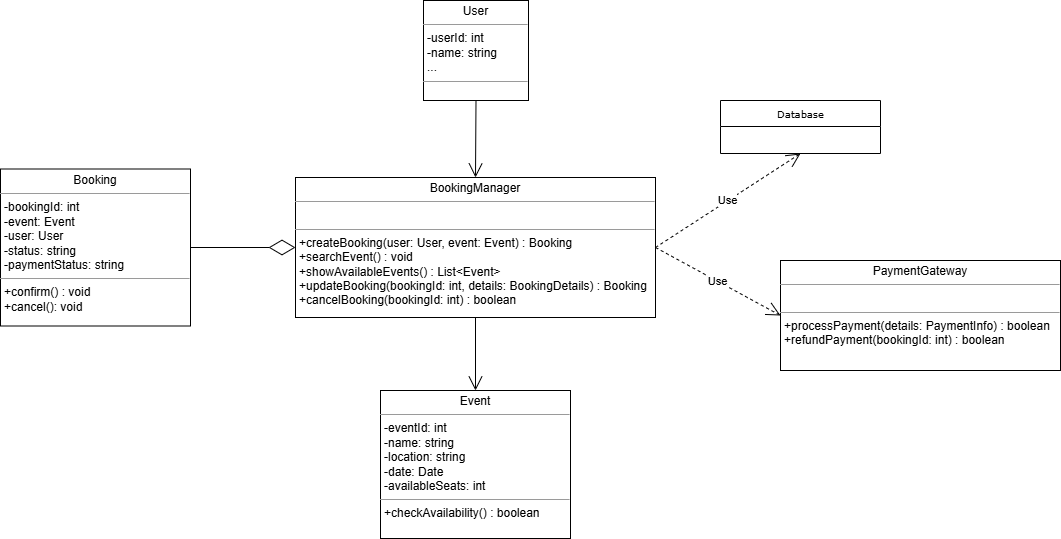

The diagram above was exported from draw.io. Its source (the exported page's mxGraphModel, read from the mxfile embedded in the PNG):
<mxGraphModel dx="1722" dy="439" grid="1" gridSize="10" guides="1" tooltips="1" connect="1" arrows="1" fold="1" page="1" pageScale="1" pageWidth="850" pageHeight="1100" background="none" math="0" shadow="0">
  <root>
    <mxCell id="0" />
    <mxCell id="1" parent="0" />
    <mxCell id="17acba5748e5396b-30" value="Database" style="swimlane;html=1;fontStyle=0;childLayout=stackLayout;horizontal=1;startSize=26;fillColor=none;horizontalStack=0;resizeParent=1;resizeLast=0;collapsible=1;marginBottom=0;swimlaneFillColor=#ffffff;rounded=0;shadow=0;comic=0;labelBackgroundColor=none;strokeWidth=1;fontFamily=Verdana;fontSize=10;align=center;" parent="1" vertex="1">
      <mxGeometry x="670" y="220" width="160" height="53" as="geometry" />
    </mxCell>
    <mxCell id="5d2195bd80daf111-9" value="&lt;p style=&quot;margin:0px;margin-top:4px;text-align:center;&quot;&gt;Booking&lt;/p&gt;&lt;hr size=&quot;1&quot;&gt;&lt;p style=&quot;margin:0px;margin-left:4px;&quot;&gt;-bookingId: int&lt;/p&gt;&lt;p style=&quot;margin:0px;margin-left:4px;&quot;&gt;-event: Event&lt;/p&gt;&lt;p style=&quot;margin:0px;margin-left:4px;&quot;&gt;-user: User&lt;/p&gt;&lt;p style=&quot;margin:0px;margin-left:4px;&quot;&gt;-status: string&lt;/p&gt;&lt;p style=&quot;margin:0px;margin-left:4px;&quot;&gt;-paymentStatus: string&lt;/p&gt;&lt;hr size=&quot;1&quot;&gt;&lt;p style=&quot;margin:0px;margin-left:4px;&quot;&gt;+confirm() : void&lt;/p&gt;&lt;p style=&quot;margin:0px;margin-left:4px;&quot;&gt;+cancel(): void&lt;/p&gt;" style="verticalAlign=top;align=left;overflow=fill;fontSize=12;fontFamily=Helvetica;html=1;rounded=0;shadow=0;comic=0;labelBackgroundColor=none;strokeWidth=1" parent="1" vertex="1">
      <mxGeometry x="-50" y="288.5" width="190" height="157" as="geometry" />
    </mxCell>
    <mxCell id="5d2195bd80daf111-10" value="&lt;p style=&quot;margin:0px;margin-top:4px;text-align:center;&quot;&gt;Event&lt;/p&gt;&lt;hr size=&quot;1&quot;&gt;&lt;p style=&quot;margin:0px;margin-left:4px;&quot;&gt;-eventId: int&lt;/p&gt;&lt;p style=&quot;margin:0px;margin-left:4px;&quot;&gt;-name: string&lt;/p&gt;&lt;p style=&quot;margin:0px;margin-left:4px;&quot;&gt;-location: string&lt;/p&gt;&lt;p style=&quot;margin:0px;margin-left:4px;&quot;&gt;-date: Date&lt;/p&gt;&lt;p style=&quot;margin:0px;margin-left:4px;&quot;&gt;-availableSeats: int&lt;/p&gt;&lt;hr size=&quot;1&quot;&gt;&lt;p style=&quot;margin:0px;margin-left:4px;&quot;&gt;+checkAvailability() : boolean&lt;/p&gt;" style="verticalAlign=top;align=left;overflow=fill;fontSize=12;fontFamily=Helvetica;html=1;rounded=0;shadow=0;comic=0;labelBackgroundColor=none;strokeWidth=1" parent="1" vertex="1">
      <mxGeometry x="330" y="510" width="190" height="148" as="geometry" />
    </mxCell>
    <mxCell id="5d2195bd80daf111-15" value="&lt;p style=&quot;margin:0px;margin-top:4px;text-align:center;&quot;&gt;BookingManager&lt;/p&gt;&lt;hr size=&quot;1&quot;&gt;&lt;p style=&quot;margin:0px;margin-left:4px;&quot;&gt;&lt;br&gt;&lt;/p&gt;&lt;hr size=&quot;1&quot;&gt;&lt;p style=&quot;margin:0px;margin-left:4px;&quot;&gt;+createBooking(user: User, event: Event) : Booking&lt;/p&gt;&lt;p style=&quot;margin:0px;margin-left:4px;&quot;&gt;+searchEvent() : void&lt;/p&gt;&lt;p style=&quot;margin:0px;margin-left:4px;&quot;&gt;+showAvailableEvents() : List&amp;lt;Event&amp;gt;&lt;/p&gt;&lt;p style=&quot;margin:0px;margin-left:4px;&quot;&gt;+updateBooking(bookingId: int, details: BookingDetails) : Booking&lt;/p&gt;&lt;p style=&quot;margin:0px;margin-left:4px;&quot;&gt;+cancelBooking(bookingId: int) : boolean&lt;/p&gt;" style="verticalAlign=top;align=left;overflow=fill;fontSize=12;fontFamily=Helvetica;html=1;rounded=0;shadow=0;comic=0;labelBackgroundColor=none;strokeWidth=1" parent="1" vertex="1">
      <mxGeometry x="245" y="297" width="360" height="140" as="geometry" />
    </mxCell>
    <mxCell id="5d2195bd80daf111-18" value="&lt;p style=&quot;margin:0px;margin-top:4px;text-align:center;&quot;&gt;User&lt;/p&gt;&lt;hr size=&quot;1&quot;&gt;&lt;p style=&quot;margin:0px;margin-left:4px;&quot;&gt;-userId: int&lt;/p&gt;&lt;p style=&quot;margin:0px;margin-left:4px;&quot;&gt;-name: string&lt;/p&gt;&lt;p style=&quot;margin:0px;margin-left:4px;&quot;&gt;...&lt;/p&gt;&lt;hr size=&quot;1&quot;&gt;&lt;p style=&quot;margin:0px;margin-left:4px;&quot;&gt;&lt;br&gt;&lt;/p&gt;" style="verticalAlign=top;align=left;overflow=fill;fontSize=12;fontFamily=Helvetica;html=1;rounded=0;shadow=0;comic=0;labelBackgroundColor=none;strokeWidth=1" parent="1" vertex="1">
      <mxGeometry x="373" y="120" width="105" height="100" as="geometry" />
    </mxCell>
    <mxCell id="5d2195bd80daf111-20" value="&lt;p style=&quot;margin:0px;margin-top:4px;text-align:center;&quot;&gt;PaymentGateway&lt;/p&gt;&lt;hr size=&quot;1&quot;&gt;&lt;p style=&quot;margin:0px;margin-left:4px;&quot;&gt;&lt;br&gt;&lt;/p&gt;&lt;hr size=&quot;1&quot;&gt;&lt;p style=&quot;margin:0px;margin-left:4px;&quot;&gt;+processPayment(details: PaymentInfo) : boolean&lt;/p&gt;&lt;p style=&quot;margin:0px;margin-left:4px;&quot;&gt;+refundPayment(bookingId: int) : boolean&lt;/p&gt;" style="verticalAlign=top;align=left;overflow=fill;fontSize=12;fontFamily=Helvetica;html=1;rounded=0;shadow=0;comic=0;labelBackgroundColor=none;strokeWidth=1" parent="1" vertex="1">
      <mxGeometry x="730" y="380" width="280" height="110" as="geometry" />
    </mxCell>
    <mxCell id="_GzX5lJD24JCagScQaVy-4" value="" style="endArrow=open;endFill=1;endSize=12;html=1;rounded=0;exitX=0.5;exitY=1;exitDx=0;exitDy=0;entryX=0.5;entryY=0;entryDx=0;entryDy=0;" edge="1" parent="1" source="5d2195bd80daf111-18" target="5d2195bd80daf111-15">
      <mxGeometry width="160" relative="1" as="geometry">
        <mxPoint x="390" y="170" as="sourcePoint" />
        <mxPoint x="550" y="170" as="targetPoint" />
      </mxGeometry>
    </mxCell>
    <mxCell id="_GzX5lJD24JCagScQaVy-5" value="" style="endArrow=open;endFill=1;endSize=12;html=1;rounded=0;exitX=0.5;exitY=1;exitDx=0;exitDy=0;entryX=0.5;entryY=0;entryDx=0;entryDy=0;" edge="1" parent="1" source="5d2195bd80daf111-15" target="5d2195bd80daf111-10">
      <mxGeometry width="160" relative="1" as="geometry">
        <mxPoint x="390" y="470" as="sourcePoint" />
        <mxPoint x="550" y="470" as="targetPoint" />
      </mxGeometry>
    </mxCell>
    <mxCell id="_GzX5lJD24JCagScQaVy-6" value="" style="endArrow=diamondThin;endFill=0;endSize=24;html=1;rounded=0;entryX=0;entryY=0.5;entryDx=0;entryDy=0;exitX=1;exitY=0.5;exitDx=0;exitDy=0;" edge="1" parent="1" source="5d2195bd80daf111-9" target="5d2195bd80daf111-15">
      <mxGeometry width="160" relative="1" as="geometry">
        <mxPoint x="390" y="470" as="sourcePoint" />
        <mxPoint x="550" y="470" as="targetPoint" />
      </mxGeometry>
    </mxCell>
    <mxCell id="_GzX5lJD24JCagScQaVy-7" value="Use" style="endArrow=open;endSize=12;dashed=1;html=1;rounded=0;entryX=0;entryY=0.5;entryDx=0;entryDy=0;exitX=1;exitY=0.5;exitDx=0;exitDy=0;" edge="1" parent="1" source="5d2195bd80daf111-15" target="5d2195bd80daf111-20">
      <mxGeometry width="160" relative="1" as="geometry">
        <mxPoint x="310" y="470" as="sourcePoint" />
        <mxPoint x="470" y="470" as="targetPoint" />
      </mxGeometry>
    </mxCell>
    <mxCell id="_GzX5lJD24JCagScQaVy-8" value="Use" style="endArrow=open;endSize=12;dashed=1;html=1;rounded=0;exitX=1;exitY=0.5;exitDx=0;exitDy=0;entryX=0.5;entryY=1;entryDx=0;entryDy=0;" edge="1" parent="1" source="5d2195bd80daf111-15" target="17acba5748e5396b-30">
      <mxGeometry width="160" relative="1" as="geometry">
        <mxPoint x="310" y="170" as="sourcePoint" />
        <mxPoint x="470" y="170" as="targetPoint" />
      </mxGeometry>
    </mxCell>
  </root>
</mxGraphModel>